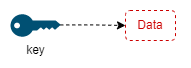

The diagram above was exported from draw.io. Its source (the exported page's mxGraphModel, read from the mxfile embedded in the PNG):
<mxGraphModel dx="1434" dy="764" grid="1" gridSize="10" guides="1" tooltips="1" connect="1" arrows="1" fold="1" page="1" pageScale="1" pageWidth="850" pageHeight="1100" background="#ffffff" math="0" shadow="0">
  <root>
    <mxCell id="0" />
    <mxCell id="1" parent="0" />
    <mxCell id="YYEX4cCz--TWDZE1j3ok-3" style="edgeStyle=orthogonalEdgeStyle;rounded=0;orthogonalLoop=1;jettySize=auto;html=1;entryX=0;entryY=0.5;entryDx=0;entryDy=0;exitX=0.995;exitY=0.475;exitDx=0;exitDy=0;exitPerimeter=0;dashed=1;" parent="1" source="YYEX4cCz--TWDZE1j3ok-4" target="Q79mw06Dpy0K6Cpe9pfF-1" edge="1">
      <mxGeometry relative="1" as="geometry">
        <mxPoint x="200" y="295" as="sourcePoint" />
      </mxGeometry>
    </mxCell>
    <mxCell id="YYEX4cCz--TWDZE1j3ok-2" value="&lt;font color=&quot;#cc0000&quot;&gt;Data&lt;/font&gt;" style="text;html=1;strokeColor=none;fillColor=none;align=center;verticalAlign=middle;whiteSpace=wrap;rounded=0;" parent="1" vertex="1">
      <mxGeometry x="270" y="280" width="60" height="30" as="geometry" />
    </mxCell>
    <mxCell id="YYEX4cCz--TWDZE1j3ok-4" value="&lt;font color=&quot;#000000&quot;&gt;key&lt;/font&gt;" style="points=[[0,0.5,0],[0.24,0,0],[0.5,0.28,0],[0.995,0.475,0],[0.5,0.72,0],[0.24,1,0]];verticalLabelPosition=bottom;sketch=0;html=1;verticalAlign=top;aspect=fixed;align=center;pointerEvents=1;shape=mxgraph.cisco19.key;fillColor=#005073;strokeColor=#001DBC;fontColor=#ffffff;" parent="1" vertex="1">
      <mxGeometry x="160" y="283.75" width="50" height="22.5" as="geometry" />
    </mxCell>
    <mxCell id="Q79mw06Dpy0K6Cpe9pfF-1" value="" style="rounded=1;whiteSpace=wrap;html=1;fillColor=none;dashed=1;strokeColor=#CC0000;" vertex="1" parent="1">
      <mxGeometry x="275" y="280" width="50" height="30" as="geometry" />
    </mxCell>
  </root>
</mxGraphModel>